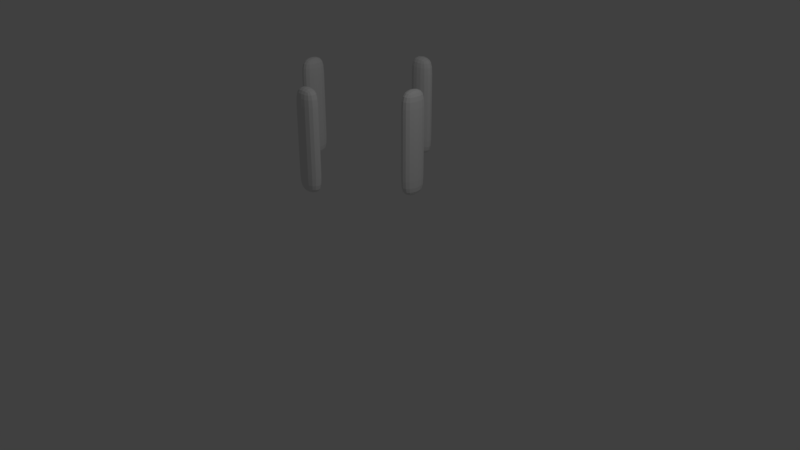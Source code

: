 # Source: Single_Drum.blend  (saved by Blender 2.79.0; exported with 4.5.12 LTS)
import bpy
from mathutils import Matrix  # noqa: F401  (used for matrix-valued properties, if any)

bpy.ops.wm.read_factory_settings(use_empty=True)
scene = bpy.context.scene
scene.name = 'Scene'

# ---- collections
col_collection_1 = bpy.data.collections.new('Collection 1'); scene.collection.children.link(col_collection_1)

# ---- materials (node trees are filled in below, after node groups)
mat_material_001 = bpy.data.materials.new('Material.001')
mat_material_001.alpha_threshold = 0.0
mat_material_001.use_transparent_shadow = False
mat_material_001.roughness = 0.5
mat_material_001.line_color = (0.0, 0.0, 0.0, 1.0)

# ---- material node trees

# ---- world
world_world = bpy.data.worlds.new('World'); scene.world = world_world
world_world.color = (0.05088, 0.05088, 0.05088)
world_world.use_sun_shadow = False
world_world.sun_shadow_jitter_overblur = 0.0
world_world.cycles.sampling_method = 'MANUAL'

# ---- cameras
cam_camera = bpy.data.cameras.new('Camera')
cam_camera.clip_end = 100.0
cam_camera.lens = 35.0
cam_camera.sensor_width = 32.0
cam_camera.sensor_height = 18.0
cam_camera.ortho_scale = 7.314
cam_camera.dof.focus_distance = 0.0
cam_camera.dof.aperture_fstop = 128.0

# ---- lights
light_lamp = bpy.data.lights.new('Lamp', 'POINT')
light_lamp.transmission_factor = 0.0
light_lamp.cutoff_distance = 30.0
light_lamp.energy = 100.0
light_lamp.shadow_buffer_clip_start = 1.001
light_lamp.shadow_soft_size = 0.1
light_lamp.shadow_maximum_resolution = 0.006
light_lamp.use_absolute_resolution = True

# ---- meshes
me_cube_014 = bpy.data.meshes.new('Cube.014')
me_cube_014.from_pydata([(1.0, 0.876, 0.0), (1.0, -0.8322, 0.0), (-1.0, -0.8322, 0.0), (-1.0, 0.876, 0.0), (1.0, 0.876, 2.0), (1.0, -0.8322, 2.0), (-1.0, -0.8322, 2.0), (-1.0, 0.876, 2.0), (0.8641, -0.6937, 0.1359), (0.8641, -0.6937, 1.864), (-0.8641, -0.6937, 1.864), (-0.8641, -0.6937, 0.1359), (0.8641, 0.6498, 1.864), (0.8641, 0.6498, 0.1359), (-0.8641, 0.6498, 0.1359), (-0.8641, 0.6498, 1.864), (0.9113, -0.5923, 0.08868), (0.9113, -0.5923, 1.911), (-0.9113, -0.5923, 1.911), (-0.9113, -0.5923, 0.08868), (0.9113, 0.5923, 1.911), (0.9113, 0.5923, 0.08868), (-0.9113, 0.5923, 0.08868), (-0.9113, 0.5923, 1.911)], [], [(0, 1, 2, 3), (4, 7, 6, 5), (0, 4, 5, 1), (2, 6, 7, 3), (5, 9, 8, 1), (6, 10, 9, 5), (2, 11, 10, 6), (1, 8, 11, 2), (0, 13, 12, 4), (3, 14, 13, 0), (7, 15, 14, 3), (4, 12, 15, 7), (16, 17, 18, 19), (9, 17, 16, 8), (10, 18, 17, 9), (11, 19, 18, 10), (8, 16, 19, 11), (20, 21, 22, 23), (13, 21, 20, 12), (14, 22, 21, 13), (15, 23, 22, 14), (12, 20, 23, 15)])
_ca = me_cube_014.color_attributes.new('Col', 'BYTE_COLOR', 'CORNER')
_ca.data.foreach_set('color', [1.0, 1.0, 1.0, 1.0, 1.0, 1.0, 1.0, 1.0, 1.0, 1.0, 1.0, 1.0, 1.0, 1.0, 1.0, 1.0, 1.0, 1.0, 1.0, 1.0, 1.0, 1.0, 1.0, 1.0, 1.0, 1.0, 1.0, 1.0, 1.0, 1.0, 1.0, 1.0, 1.0, 1.0, 1.0, 1.0, 1.0, 1.0, 1.0, 1.0, 1.0, 1.0, 1.0, 1.0, 1.0, 1.0, 1.0, 1.0, 1.0, 1.0, 1.0, 1.0, 1.0, 1.0, 1.0, 1.0, 1.0, 1.0, 1.0, 1.0, 1.0, 1.0, 1.0, 1.0, 1.0, 1.0, 1.0, 1.0, 1.0, 1.0, 1.0, 1.0, 1.0, 1.0, 1.0, 1.0, 1.0, 1.0, 1.0, 1.0, 1.0, 1.0, 1.0, 1.0, 1.0, 1.0, 1.0, 1.0, 1.0, 1.0, 1.0, 1.0, 1.0, 1.0, 1.0, 1.0, 1.0, 1.0, 1.0, 1.0, 1.0, 1.0, 1.0, 1.0, 1.0, 1.0, 1.0, 1.0, 1.0, 1.0, 1.0, 1.0, 1.0, 1.0, 1.0, 1.0, 1.0, 1.0, 1.0, 1.0, 1.0, 1.0, 1.0, 1.0, 1.0, 1.0, 1.0, 1.0, 1.0, 1.0, 1.0, 1.0, 1.0, 1.0, 1.0, 1.0, 1.0, 1.0, 1.0, 1.0, 1.0, 1.0, 1.0, 1.0, 1.0, 1.0, 1.0, 1.0, 1.0, 1.0, 1.0, 1.0, 1.0, 1.0, 1.0, 1.0, 1.0, 1.0, 1.0, 1.0, 1.0, 1.0, 1.0, 1.0, 1.0, 1.0, 1.0, 1.0, 1.0, 1.0, 1.0, 1.0, 1.0, 1.0, 1.0, 1.0, 1.0, 1.0, 1.0, 1.0, 1.0, 1.0, 1.0, 1.0, 1.0, 1.0, 1.0, 1.0, 1.0, 1.0, 1.0, 1.0, 1.0, 1.0, 1.0, 1.0, 1.0, 1.0, 1.0, 1.0, 1.0, 1.0, 1.0, 1.0, 1.0, 1.0, 1.0, 1.0, 1.0, 1.0, 1.0, 1.0, 1.0, 1.0, 1.0, 1.0, 1.0, 1.0, 1.0, 1.0, 1.0, 1.0, 1.0, 1.0, 1.0, 1.0, 1.0, 1.0, 1.0, 1.0, 1.0, 1.0, 1.0, 1.0, 1.0, 1.0, 1.0, 1.0, 1.0, 1.0, 1.0, 1.0, 1.0, 1.0, 1.0, 1.0, 1.0, 1.0, 1.0, 1.0, 1.0, 1.0, 1.0, 1.0, 1.0, 1.0, 1.0, 1.0, 1.0, 1.0, 1.0, 1.0, 1.0, 1.0, 1.0, 1.0, 1.0, 1.0, 1.0, 1.0, 1.0, 1.0, 1.0, 1.0, 1.0, 1.0, 1.0, 1.0, 1.0, 1.0, 1.0, 1.0, 1.0, 1.0, 1.0, 1.0, 1.0, 1.0, 1.0, 1.0, 1.0, 1.0, 1.0, 1.0, 1.0, 1.0, 1.0, 1.0, 1.0, 1.0, 1.0, 1.0, 1.0, 1.0, 1.0, 1.0, 1.0, 1.0, 1.0, 1.0, 1.0, 1.0, 1.0, 1.0, 1.0, 1.0, 1.0, 1.0, 1.0, 1.0, 1.0, 1.0, 1.0, 1.0, 1.0, 1.0, 1.0, 1.0, 1.0, 1.0, 1.0, 1.0, 1.0, 1.0, 1.0, 1.0, 1.0, 1.0, 1.0, 1.0, 1.0, 1.0, 1.0, 1.0, 1.0, 1.0, 1.0, 1.0, 1.0, 1.0, 1.0, 1.0])
me_cube_014.materials.append(mat_material_001)
me_cube_014.use_remesh_preserve_volume = False
me_cube_014.use_remesh_preserve_attributes = False
me_cube_014.use_mirror_vertex_groups = False
me_cube_014.update()
me_cube_013 = bpy.data.meshes.new('Cube.013')
me_cube_013.from_pydata([(-1.0, -1.0, -1.0), (-1.0, -1.0, 1.0), (-1.0, 1.0, -1.0), (-1.0, 1.0, 1.0), (1.0, -1.0, -1.0), (1.0, -1.0, 1.0), (1.0, 1.0, -1.0), (1.0, 1.0, 1.0), (-0.8017, -0.002511, -0.8017), (-0.8017, -0.002511, 0.8017), (0.8017, -0.002511, 0.8017), (0.8017, -0.002511, -0.8017), (0.8017, 0.002511, -0.8017), (0.8017, 0.002511, 0.8017), (-0.8017, 0.002511, 0.8017), (-0.8017, 0.002511, -0.8017), (-0.8017, -3.183, -0.8017), (-0.8017, -3.183, 0.8017), (0.8017, -3.183, 0.8017), (0.8017, -3.183, -0.8017), (0.8017, -3.807, -0.8017), (0.8017, -3.807, 0.8017), (-0.8017, -3.807, 0.8017), (-0.8017, -3.807, -0.8017)], [], [(0, 1, 3, 2), (6, 7, 5, 4), (2, 6, 4, 0), (7, 3, 1, 5), (3, 9, 8, 2), (7, 10, 9, 3), (6, 11, 10, 7), (2, 8, 11, 6), (5, 13, 12, 4), (1, 14, 13, 5), (0, 15, 14, 1), (4, 12, 15, 0), (16, 17, 18, 19), (9, 17, 16, 8), (10, 18, 17, 9), (11, 19, 18, 10), (8, 16, 19, 11), (20, 21, 22, 23), (13, 21, 20, 12), (14, 22, 21, 13), (15, 23, 22, 14), (12, 20, 23, 15)])
me_cube_013.use_remesh_preserve_volume = False
me_cube_013.use_remesh_preserve_attributes = False
me_cube_013.use_mirror_vertex_groups = False
me_cube_013.update()
me_cube_012 = bpy.data.meshes.new('Cube.012')
me_cube_012.from_pydata([(-1.0, -1.0, -1.0), (-1.0, -1.0, 1.0), (-1.0, 1.0, -1.0), (-1.0, 1.0, 1.0), (1.0, -1.0, -1.0), (1.0, -1.0, 1.0), (1.0, 1.0, -1.0), (1.0, 1.0, 1.0), (-0.8017, -0.002511, -0.8017), (-0.8017, -0.002511, 0.8017), (0.8017, -0.002511, 0.8017), (0.8017, -0.002511, -0.8017), (0.8017, 0.002511, -0.8017), (0.8017, 0.002511, 0.8017), (-0.8017, 0.002511, 0.8017), (-0.8017, 0.002511, -0.8017), (-0.8017, 4.604, -0.8017), (-0.8017, 4.604, 0.8017), (0.8017, 4.604, 0.8017), (0.8017, 4.604, -0.8017), (0.8017, 3.981, -0.8017), (0.8017, 3.981, 0.8017), (-0.8017, 3.981, 0.8017), (-0.8017, 3.981, -0.8017)], [], [(0, 1, 3, 2), (6, 7, 5, 4), (2, 6, 4, 0), (7, 3, 1, 5), (3, 9, 8, 2), (7, 10, 9, 3), (6, 11, 10, 7), (2, 8, 11, 6), (5, 13, 12, 4), (1, 14, 13, 5), (0, 15, 14, 1), (4, 12, 15, 0), (16, 17, 18, 19), (9, 17, 16, 8), (10, 18, 17, 9), (11, 19, 18, 10), (8, 16, 19, 11), (20, 21, 22, 23), (13, 21, 20, 12), (14, 22, 21, 13), (15, 23, 22, 14), (12, 20, 23, 15)])
me_cube_012.use_remesh_preserve_volume = False
me_cube_012.use_remesh_preserve_attributes = False
me_cube_012.use_mirror_vertex_groups = False
me_cube_012.update()
me_cube_011 = bpy.data.meshes.new('Cube.011')
me_cube_011.from_pydata([(-2.789, -3.064, -0.7157), (-2.789, -3.064, 0.1013), (-2.789, -0.3452, -0.7157), (-2.789, -0.3452, 0.1013), (-2.286, -3.064, -0.7157), (-2.286, -3.064, 0.1013), (-2.286, -0.3452, -0.7157), (-2.286, -0.3452, 0.1013), (-2.789, -0.8303, -0.7157), (-2.789, -2.579, -0.7157), (-2.789, -2.579, 0.1013), (-2.789, -0.8303, 0.1013), (-2.286, -2.579, -0.7157), (-2.286, -0.8303, -0.7157), (-2.286, -0.8303, 0.1013), (-2.286, -2.579, 0.1013)], [], [(8, 11, 3, 2), (2, 3, 7, 6), (12, 15, 5, 4), (4, 5, 1, 0), (9, 12, 4, 0), (15, 10, 1, 5), (7, 3, 11, 14), (14, 11, 10, 15), (2, 6, 13, 8), (8, 13, 12, 9), (6, 7, 14, 13), (13, 14, 15, 12), (0, 1, 10, 9), (9, 10, 11, 8)])
me_cube_011.use_remesh_preserve_volume = False
me_cube_011.use_remesh_preserve_attributes = False
me_cube_011.use_mirror_vertex_groups = False
me_cube_011.update()
me_cube_010 = bpy.data.meshes.new('Cube.010')
me_cube_010.from_pydata([(-2.789, -3.064, -0.7157), (-2.789, -3.064, 0.1013), (-2.789, -0.3452, -0.7157), (-2.789, -0.3452, 0.1013), (-2.286, -3.064, -0.7157), (-2.286, -3.064, 0.1013), (-2.286, -0.3452, -0.7157), (-2.286, -0.3452, 0.1013), (-2.789, -0.8303, -0.7157), (-2.789, -2.579, -0.7157), (-2.789, -2.579, 0.1013), (-2.789, -0.8303, 0.1013), (-2.286, -2.579, -0.7157), (-2.286, -0.8303, -0.7157), (-2.286, -0.8303, 0.1013), (-2.286, -2.579, 0.1013)], [], [(8, 11, 3, 2), (2, 3, 7, 6), (12, 15, 5, 4), (4, 5, 1, 0), (9, 12, 4, 0), (15, 10, 1, 5), (7, 3, 11, 14), (14, 11, 10, 15), (2, 6, 13, 8), (8, 13, 12, 9), (6, 7, 14, 13), (13, 14, 15, 12), (0, 1, 10, 9), (9, 10, 11, 8)])
me_cube_010.use_remesh_preserve_volume = False
me_cube_010.use_remesh_preserve_attributes = False
me_cube_010.use_mirror_vertex_groups = False
me_cube_010.update()
me_cube_009 = bpy.data.meshes.new('Cube.009')
me_cube_009.from_pydata([(-2.789, -3.064, -0.7157), (-2.789, -3.064, 0.1013), (-2.789, -0.3452, -0.7157), (-2.789, -0.3452, 0.1013), (-2.286, -3.064, -0.7157), (-2.286, -3.064, 0.1013), (-2.286, -0.3452, -0.7157), (-2.286, -0.3452, 0.1013), (-2.789, -0.8303, -0.7157), (-2.789, -2.579, -0.7157), (-2.789, -2.579, 0.1013), (-2.789, -0.8303, 0.1013), (-2.286, -2.579, -0.7157), (-2.286, -0.8303, -0.7157), (-2.286, -0.8303, 0.1013), (-2.286, -2.579, 0.1013)], [], [(8, 11, 3, 2), (2, 3, 7, 6), (12, 15, 5, 4), (4, 5, 1, 0), (9, 12, 4, 0), (15, 10, 1, 5), (7, 3, 11, 14), (14, 11, 10, 15), (2, 6, 13, 8), (8, 13, 12, 9), (6, 7, 14, 13), (13, 14, 15, 12), (0, 1, 10, 9), (9, 10, 11, 8)])
me_cube_009.use_remesh_preserve_volume = False
me_cube_009.use_remesh_preserve_attributes = False
me_cube_009.use_mirror_vertex_groups = False
me_cube_009.update()
me_cube_008 = bpy.data.meshes.new('Cube.008')
me_cube_008.from_pydata([(-2.789, -3.064, -0.7157), (-2.789, -3.064, 0.1013), (-2.789, -0.3452, -0.7157), (-2.789, -0.3452, 0.1013), (-2.286, -3.064, -0.7157), (-2.286, -3.064, 0.1013), (-2.286, -0.3452, -0.7157), (-2.286, -0.3452, 0.1013), (-2.789, -0.8303, -0.7157), (-2.789, -2.579, -0.7157), (-2.789, -2.579, 0.1013), (-2.789, -0.8303, 0.1013), (-2.286, -2.579, -0.7157), (-2.286, -0.8303, -0.7157), (-2.286, -0.8303, 0.1013), (-2.286, -2.579, 0.1013)], [], [(8, 11, 3, 2), (2, 3, 7, 6), (12, 15, 5, 4), (4, 5, 1, 0), (9, 12, 4, 0), (15, 10, 1, 5), (7, 3, 11, 14), (14, 11, 10, 15), (2, 6, 13, 8), (8, 13, 12, 9), (6, 7, 14, 13), (13, 14, 15, 12), (0, 1, 10, 9), (9, 10, 11, 8)])
me_cube_008.use_remesh_preserve_volume = False
me_cube_008.use_remesh_preserve_attributes = False
me_cube_008.use_mirror_vertex_groups = False
me_cube_008.update()

# ---- objects
ob_empty_001 = bpy.data.objects.new('Empty.001', None)
ob_cube_013 = bpy.data.objects.new('Cube.013', me_cube_014)
ob_cube_012 = bpy.data.objects.new('Cube.012', me_cube_013)
ob_cube_011 = bpy.data.objects.new('Cube.011', me_cube_012)
ob_cube_010 = bpy.data.objects.new('Cube.010', me_cube_011)
ob_cube_009 = bpy.data.objects.new('Cube.009', me_cube_010)
ob_cube_008 = bpy.data.objects.new('Cube.008', me_cube_009)
ob_cube_007 = bpy.data.objects.new('Cube.007', me_cube_008)
ob_lamp = bpy.data.objects.new('Lamp', light_lamp)
ob_camera = bpy.data.objects.new('Camera', cam_camera)

# ---- transforms, parenting, visibility, modifiers, constraints
ob_empty_001.location = (0.0, 0.4347, 1.786)
ob_empty_001.rotation_euler = (1.571, 0.0, 0.0)
ob_empty_001.scale = (1.0, 1.177, 1.0)
ob_empty_001.empty_image_offset = (0.0, 0.0)
ob_empty_001.lineart.crease_threshold = 0.0
ob_cube_013.parent = ob_empty_001
ob_cube_013.matrix_parent_inverse = Matrix(((1.0, 0.0, 0.0, 0.0), (0.0, 1.0, 0.0, 0.0), (0.0, 0.0, 1.0, -0.5959), (0.0, 0.0, 0.0, 1.0)))
ob_cube_013.location = (0.0, 0.0, 0.0)
ob_cube_013.scale = (1.0, 1.0, 1.0)
ob_cube_013.lock_rotations_4d = False
ob_cube_013.empty_display_type = 'ARROWS'
ob_cube_013.hide_render = True
ob_cube_013.lineart.crease_threshold = 0.0
_m = ob_cube_013.modifiers.new('Subsurf', 'SUBSURF')
_m.uv_smooth = 'PRESERVE_CORNERS'
_m.levels = 3
_m.render_levels = 3
_m.show_only_control_edges = False
ob_cube_012.parent = ob_empty_001
ob_cube_012.matrix_parent_inverse = Matrix(((1.0, 0.0, 0.0, 0.0), (0.0, 1.0, 0.0, 0.0), (0.0, 0.0, 1.0, -0.5959), (0.0, 0.0, 0.0, 1.0)))
ob_cube_012.location = (-0.001532, 0.6974, 0.9824)
ob_cube_012.scale = (1.073, 0.127, 1.073)
ob_cube_012.hide_render = True
ob_cube_012.lineart.crease_threshold = 0.0
_m = ob_cube_012.modifiers.new('Subsurf', 'SUBSURF')
_m.uv_smooth = 'PRESERVE_CORNERS'
_m.quality = 2
_m.levels = 3
_m.show_only_control_edges = False
ob_cube_011.parent = ob_empty_001
ob_cube_011.matrix_parent_inverse = Matrix(((1.0, 0.0, 0.0, 0.0), (0.0, 1.0, 0.0, 0.0), (0.0, 0.0, 1.0, -0.5959), (0.0, 0.0, 0.0, 1.0)))
ob_cube_011.location = (-0.001532, -0.7055, 0.9824)
ob_cube_011.scale = (1.073, 0.127, 1.073)
ob_cube_011.hide_render = True
ob_cube_011.lineart.crease_threshold = 0.0
_m = ob_cube_011.modifiers.new('Subsurf', 'SUBSURF')
_m.uv_smooth = 'PRESERVE_CORNERS'
_m.quality = 2
_m.levels = 3
_m.show_only_control_edges = False
ob_cube_010.parent = ob_empty_001
ob_cube_010.matrix_parent_inverse = Matrix(((1.0, 0.0, 0.0, 0.0), (0.0, 1.0, 0.0, 0.0), (0.0, 0.0, 1.0, -0.5959), (0.0, 0.0, 0.0, 1.0)))
ob_cube_010.location = (0.1331, 0.6886, -0.906)
ob_cube_010.rotation_euler = (-0.0, 1.571, 0.0)
ob_cube_010.scale = (0.4046, 0.4046, 0.4046)
ob_cube_010.lineart.crease_threshold = 0.0
_m = ob_cube_010.modifiers.new('Subsurf', 'SUBSURF')
_m.uv_smooth = 'PRESERVE_CORNERS'
_m.quality = 2
_m.levels = 3
_m.show_only_control_edges = False
ob_cube_009.parent = ob_empty_001
ob_cube_009.matrix_parent_inverse = Matrix(((1.0, 0.0, 0.0, 0.0), (0.0, 1.0, 0.0, 0.0), (0.0, 0.0, 1.0, -0.5959), (0.0, 0.0, 0.0, 1.0)))
ob_cube_009.location = (0.1329, 0.6886, 1.238)
ob_cube_009.scale = (0.4046, 0.4046, 0.4046)
ob_cube_009.lineart.crease_threshold = 0.0
_m = ob_cube_009.modifiers.new('Subsurf', 'SUBSURF')
_m.uv_smooth = 'PRESERVE_CORNERS'
_m.quality = 2
_m.levels = 3
_m.show_only_control_edges = False
ob_cube_008.parent = ob_empty_001
ob_cube_008.matrix_parent_inverse = Matrix(((1.0, 0.0, 0.0, 0.0), (0.0, 1.0, 0.0, 0.0), (0.0, 0.0, 1.0, -0.5959), (0.0, 0.0, 0.0, 1.0)))
ob_cube_008.location = (1.898, 0.6886, 1.238)
ob_cube_008.scale = (0.4046, 0.4046, 0.4046)
ob_cube_008.lineart.crease_threshold = 0.0
_m = ob_cube_008.modifiers.new('Subsurf', 'SUBSURF')
_m.uv_smooth = 'PRESERVE_CORNERS'
_m.quality = 2
_m.levels = 3
_m.show_only_control_edges = False
ob_cube_007.parent = ob_empty_001
ob_cube_007.matrix_parent_inverse = Matrix(((1.0, 0.0, 0.0, 0.0), (0.0, 1.0, 0.0, 0.0), (0.0, 0.0, 1.0, -0.5959), (0.0, 0.0, 0.0, 1.0)))
ob_cube_007.location = (0.1331, 0.6886, 0.881)
ob_cube_007.rotation_euler = (-0.0, 1.571, 0.0)
ob_cube_007.scale = (0.4046, 0.4046, 0.4046)
ob_cube_007.lineart.crease_threshold = 0.0
_m = ob_cube_007.modifiers.new('Subsurf', 'SUBSURF')
_m.uv_smooth = 'PRESERVE_CORNERS'
_m.quality = 2
_m.levels = 3
_m.show_only_control_edges = False
ob_lamp.location = (4.076, -0.5845, 5.904)
ob_lamp.rotation_euler = (0.6503, 0.05522, 1.866)
ob_lamp.lock_rotations_4d = False
ob_lamp.empty_display_type = 'ARROWS'
ob_lamp.color = (0.0, 0.0, 0.0, 0.0)
ob_lamp.lineart.crease_threshold = 0.0
ob_camera.location = (7.481, -6.508, 5.344)
ob_camera.rotation_euler = (1.109, 0.0, 0.8149)
ob_camera.lock_rotations_4d = False
ob_camera.empty_display_type = 'ARROWS'
ob_camera.color = (0.0, 0.0, 0.0, 0.0)
ob_camera.display_type = 'WIRE'
ob_camera.lineart.crease_threshold = 0.0

# ---- collection membership
col_collection_1.objects.link(ob_empty_001)
col_collection_1.objects.link(ob_cube_013)
col_collection_1.objects.link(ob_cube_012)
col_collection_1.objects.link(ob_cube_011)
col_collection_1.objects.link(ob_cube_010)
col_collection_1.objects.link(ob_cube_009)
col_collection_1.objects.link(ob_cube_008)
col_collection_1.objects.link(ob_cube_007)
col_collection_1.objects.link(ob_lamp)
col_collection_1.objects.link(ob_camera)

# ---- scene / render settings (as saved in the file)
scene.camera = ob_camera
scene.frame_start = 1; scene.frame_end = 250; scene.frame_set(56)
scene.render.engine = 'BLENDER_EEVEE_NEXT'
scene.render.resolution_percentage = 50
scene.render.dither_intensity = 0.0
scene.cycles.use_denoising = False
scene.cycles.samples = 128
scene.cycles.sampling_pattern = 'TABULATED_SOBOL'
scene.cycles.use_adaptive_sampling = False
scene.cycles.use_light_tree = False
scene.cycles.blur_glossy = 0.0
scene.cycles.sample_clamp_indirect = 0.0
scene.view_settings.view_transform = 'Standard'
bpy.context.view_layer.update()
